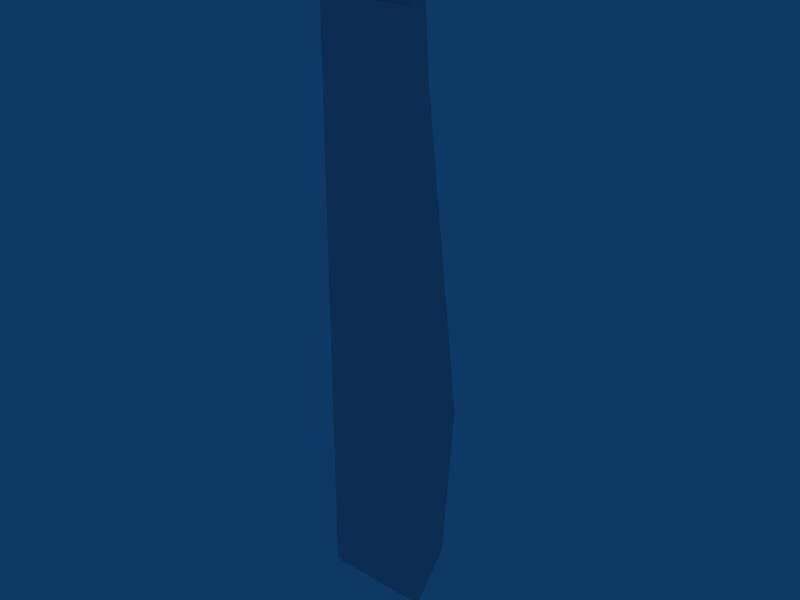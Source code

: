 # Source: LaserCannon.blend  (saved by Blender 2.69.0; exported with 4.5.12 LTS)
import bpy
from mathutils import Matrix  # noqa: F401  (used for matrix-valued properties, if any)

bpy.ops.wm.read_factory_settings(use_empty=True)
scene = bpy.context.scene
scene.name = 'Scene'

# ---- collections
col_collection_1 = bpy.data.collections.new('Collection 1'); scene.collection.children.link(col_collection_1)

# ---- materials (node trees are filled in below, after node groups)
mat_material = bpy.data.materials.new('Material')
mat_material.alpha_threshold = 0.0
mat_material.roughness = 0.5
mat_material.line_color = (0.0, 0.0, 0.0, 1.0)

# ---- material node trees

# ---- world
world_world = bpy.data.worlds.new('World'); scene.world = world_world
world_world.color = (0.05656, 0.2208, 0.4)
world_world.use_sun_shadow = False
world_world.sun_shadow_jitter_overblur = 0.0
world_world.cycles.sampling_method = 'MANUAL'
world_world.cycles.sample_map_resolution = 256

# ---- meshes
me_lasercannon_mesh = bpy.data.meshes.new('Lasercannon_Mesh')
me_lasercannon_mesh.from_pydata([(0.605, 0.0007545, 5.277), (-0.605, 0.0007544, 5.277), (-0.605, 0.0007538, -1.323), (0.605, 0.0007539, -1.323), (0.4294, 0.8368, 0.733), (-0.4294, 0.8368, 0.733), (-0.4294, 0.6608, -1.059), (0.4294, 0.6608, -1.059), (-0.2215, 0.7045, 2.868), (0.2215, 0.7045, 2.868), (-0.3121, 0.1371, 5.162), (0.3121, 0.1371, 5.162), (0.3121, 0.312, 5.603), (-0.3121, 0.312, 5.603), (0.2215, 0.4833, 5.593), (-0.2215, 0.4833, 5.593)], [], [(0, 1, 2, 3), (4, 7, 6, 5), (1, 5, 6, 2), (2, 6, 7, 3), (4, 0, 3, 7), (4, 5, 8, 9), (5, 1, 10, 8), (0, 4, 9, 11), (1, 0, 11, 10), (10, 11, 12, 13), (11, 9, 14, 12), (8, 10, 13, 15), (9, 8, 15, 14), (12, 14, 15, 13)])
me_lasercannon_mesh.materials.append(mat_material)
me_lasercannon_mesh.use_remesh_preserve_volume = False
me_lasercannon_mesh.use_remesh_preserve_attributes = False
me_lasercannon_mesh.use_mirror_vertex_groups = False
me_lasercannon_mesh.update()

# ---- objects
ob_lasercannon_mesh = bpy.data.objects.new('Lasercannon_Mesh', me_lasercannon_mesh)

# ---- transforms, parenting, visibility, modifiers, constraints
ob_lasercannon_mesh.location = (-5.96e-08, -0.0004363, -0.0003118)
ob_lasercannon_mesh.scale = (0.5, 0.5, 0.5)
ob_lasercannon_mesh.lock_rotations_4d = False
ob_lasercannon_mesh.empty_display_type = 'ARROWS'
ob_lasercannon_mesh.color = (0.0, 0.0, 0.0, 1.0)
ob_lasercannon_mesh.lineart.crease_threshold = 0.0

# ---- collection membership
col_collection_1.objects.link(ob_lasercannon_mesh)

# ---- scene / render settings (as saved in the file)
scene.frame_start = 1; scene.frame_end = 250; scene.frame_set(1)
scene.render.engine = 'BLENDER_EEVEE_NEXT'
scene.render.image_settings.file_format = 'JPEG'
scene.render.image_settings.color_mode = 'RGB'
scene.render.image_settings.compression = 90
scene.render.resolution_x = 800
scene.render.resolution_y = 600
scene.render.pixel_aspect_x = 100.0
scene.render.pixel_aspect_y = 100.0
scene.render.fps = 25
scene.render.dither_intensity = 0.0
scene.render.use_compositing = False
scene.render.use_sequencer = False
scene.render.bake_margin = 2
scene.render.bake_bias = 0.0
scene.render.use_stamp_time = False
scene.render.use_stamp_date = False
scene.render.use_stamp_frame = False
scene.render.use_stamp_camera = False
scene.render.use_stamp_scene = False
scene.render.use_stamp_filename = False
scene.render.use_stamp_render_time = False
scene.render.stamp_font_size = 0
scene.cycles.use_denoising = False
scene.cycles.samples = 10
scene.cycles.sampling_pattern = 'TABULATED_SOBOL'
scene.cycles.light_sampling_threshold = 0.0
scene.cycles.use_adaptive_sampling = False
scene.cycles.use_light_tree = False
scene.cycles.blur_glossy = 0.0
scene.cycles.volume_bounces = 1
scene.cycles.pixel_filter_type = 'GAUSSIAN'
scene.cycles.sample_clamp_indirect = 0.0
scene.view_settings.view_transform = 'Raw'
bpy.context.view_layer.update()

# ---- added for rendering (the .blend has no active camera): camera
cam_auto = bpy.data.cameras.new('AutoCamera')
cam_auto.lens = 50.0
cam_auto.sensor_width = 36.0
cam_auto.clip_end = 1000.0
ob_auto_camera = bpy.data.objects.new('AutoCamera', cam_auto)
scene.collection.objects.link(ob_auto_camera)
ob_auto_camera.location = (3.27541, -3.72155, 3.6899)
ob_auto_camera.rotation_euler = (1.09748, -7.21219e-08, 0.694738)
scene.camera = ob_auto_camera
bpy.context.view_layer.update()

